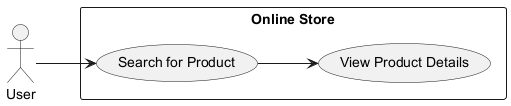

The diagram above was rendered by PlantUML. Its source (embedded in the PNG):
@startuml
left to right direction

actor User
rectangle "Online Store" {
    usecase "Search for Product" as UC1
    usecase "View Product Details" as UC2
}

User --> UC1
UC1 --> UC2
@enduml